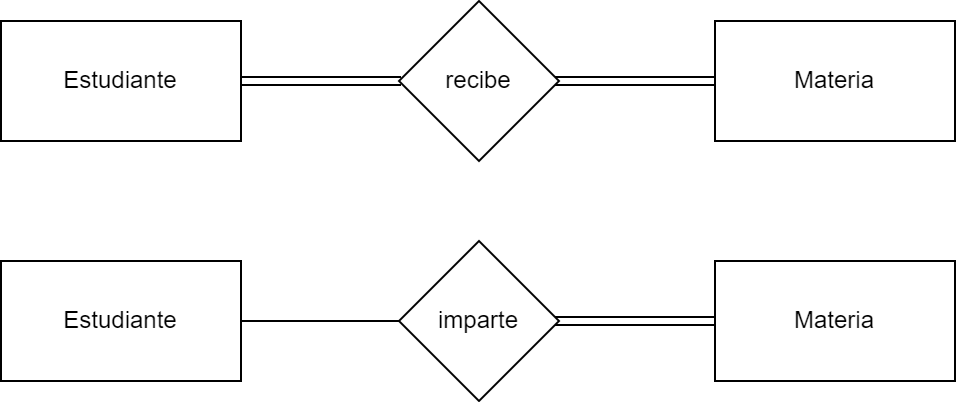

The diagram above was exported from draw.io. Its source (the exported page's mxGraphModel, read from the mxfile embedded in the PNG):
<mxGraphModel dx="658" dy="379" grid="1" gridSize="10" guides="1" tooltips="1" connect="1" arrows="1" fold="1" page="1" pageScale="1" pageWidth="827" pageHeight="1169" math="0" shadow="0">
  <root>
    <mxCell id="0" />
    <mxCell id="1" parent="0" />
    <mxCell id="bEsMjNFc44aQBWg7GTjw-1" value="Estudiante" style="rounded=0;whiteSpace=wrap;html=1;" vertex="1" parent="1">
      <mxGeometry x="40" y="90" width="120" height="60" as="geometry" />
    </mxCell>
    <mxCell id="bEsMjNFc44aQBWg7GTjw-2" value="Materia" style="rounded=0;whiteSpace=wrap;html=1;" vertex="1" parent="1">
      <mxGeometry x="397" y="90" width="120" height="60" as="geometry" />
    </mxCell>
    <mxCell id="bEsMjNFc44aQBWg7GTjw-3" value="recibe" style="rhombus;whiteSpace=wrap;html=1;" vertex="1" parent="1">
      <mxGeometry x="239" y="80" width="80" height="80" as="geometry" />
    </mxCell>
    <mxCell id="bEsMjNFc44aQBWg7GTjw-4" value="" style="endArrow=none;html=1;rounded=0;exitX=1;exitY=0.5;exitDx=0;exitDy=0;entryX=0;entryY=0.5;entryDx=0;entryDy=0;" edge="1" parent="1">
      <mxGeometry width="50" height="50" relative="1" as="geometry">
        <mxPoint x="160" y="118" as="sourcePoint" />
        <mxPoint x="240" y="118" as="targetPoint" />
      </mxGeometry>
    </mxCell>
    <mxCell id="bEsMjNFc44aQBWg7GTjw-5" value="" style="endArrow=none;html=1;rounded=0;exitX=1;exitY=0.5;exitDx=0;exitDy=0;entryX=0;entryY=0.5;entryDx=0;entryDy=0;" edge="1" parent="1">
      <mxGeometry width="50" height="50" relative="1" as="geometry">
        <mxPoint x="160" y="122" as="sourcePoint" />
        <mxPoint x="240" y="122" as="targetPoint" />
      </mxGeometry>
    </mxCell>
    <mxCell id="bEsMjNFc44aQBWg7GTjw-6" value="" style="endArrow=none;html=1;rounded=0;exitX=1;exitY=0.5;exitDx=0;exitDy=0;entryX=0;entryY=0.5;entryDx=0;entryDy=0;" edge="1" parent="1">
      <mxGeometry width="50" height="50" relative="1" as="geometry">
        <mxPoint x="317" y="118" as="sourcePoint" />
        <mxPoint x="397" y="118" as="targetPoint" />
      </mxGeometry>
    </mxCell>
    <mxCell id="bEsMjNFc44aQBWg7GTjw-7" value="" style="endArrow=none;html=1;rounded=0;exitX=1;exitY=0.5;exitDx=0;exitDy=0;entryX=0;entryY=0.5;entryDx=0;entryDy=0;" edge="1" parent="1">
      <mxGeometry width="50" height="50" relative="1" as="geometry">
        <mxPoint x="317" y="122" as="sourcePoint" />
        <mxPoint x="397" y="122" as="targetPoint" />
      </mxGeometry>
    </mxCell>
    <mxCell id="bEsMjNFc44aQBWg7GTjw-8" value="Estudiante" style="rounded=0;whiteSpace=wrap;html=1;" vertex="1" parent="1">
      <mxGeometry x="40" y="210" width="120" height="60" as="geometry" />
    </mxCell>
    <mxCell id="bEsMjNFc44aQBWg7GTjw-9" value="Materia" style="rounded=0;whiteSpace=wrap;html=1;" vertex="1" parent="1">
      <mxGeometry x="397" y="210" width="120" height="60" as="geometry" />
    </mxCell>
    <mxCell id="bEsMjNFc44aQBWg7GTjw-10" value="imparte" style="rhombus;whiteSpace=wrap;html=1;" vertex="1" parent="1">
      <mxGeometry x="239" y="200" width="80" height="80" as="geometry" />
    </mxCell>
    <mxCell id="bEsMjNFc44aQBWg7GTjw-13" value="" style="endArrow=none;html=1;rounded=0;exitX=1;exitY=0.5;exitDx=0;exitDy=0;entryX=0;entryY=0.5;entryDx=0;entryDy=0;" edge="1" parent="1">
      <mxGeometry width="50" height="50" relative="1" as="geometry">
        <mxPoint x="317" y="238" as="sourcePoint" />
        <mxPoint x="397" y="238" as="targetPoint" />
      </mxGeometry>
    </mxCell>
    <mxCell id="bEsMjNFc44aQBWg7GTjw-14" value="" style="endArrow=none;html=1;rounded=0;exitX=1;exitY=0.5;exitDx=0;exitDy=0;entryX=0;entryY=0.5;entryDx=0;entryDy=0;" edge="1" parent="1">
      <mxGeometry width="50" height="50" relative="1" as="geometry">
        <mxPoint x="317" y="242.00000000000006" as="sourcePoint" />
        <mxPoint x="397" y="242.00000000000006" as="targetPoint" />
      </mxGeometry>
    </mxCell>
    <mxCell id="bEsMjNFc44aQBWg7GTjw-15" value="" style="endArrow=none;html=1;rounded=0;exitX=1;exitY=0.5;exitDx=0;exitDy=0;" edge="1" parent="1" source="bEsMjNFc44aQBWg7GTjw-8" target="bEsMjNFc44aQBWg7GTjw-10">
      <mxGeometry width="50" height="50" relative="1" as="geometry">
        <mxPoint x="300" y="230" as="sourcePoint" />
        <mxPoint x="350" y="180" as="targetPoint" />
      </mxGeometry>
    </mxCell>
  </root>
</mxGraphModel>